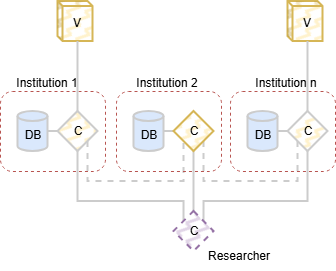

The diagram above was exported from draw.io. Its source (the exported page's mxGraphModel, read from the mxfile embedded in the PNG):
<mxGraphModel dx="1212" dy="1801" grid="1" gridSize="10" guides="1" tooltips="1" connect="1" arrows="1" fold="1" page="1" pageScale="1" pageWidth="850" pageHeight="1100" math="0" shadow="0">
  <root>
    <mxCell id="0" />
    <mxCell id="1" parent="0" />
    <mxCell id="Isf_lbRBnBz18JX9-D4n-1602" parent="1" style="rounded=1;whiteSpace=wrap;html=1;fillColor=none;dashed=1;strokeColor=#b85450;" value="" vertex="1">
      <mxGeometry height="80" width="105" x="110" y="90" as="geometry" />
    </mxCell>
    <mxCell id="Isf_lbRBnBz18JX9-D4n-1603" edge="1" parent="1" source="Isf_lbRBnBz18JX9-D4n-1604" style="edgeStyle=orthogonalEdgeStyle;rounded=0;orthogonalLoop=1;jettySize=auto;html=1;exitX=1;exitY=0.5;exitDx=0;exitDy=0;exitPerimeter=0;entryX=0;entryY=0.5;entryDx=0;entryDy=0;endArrow=none;endFill=0;strokeWidth=2;strokeColor=#CCCCCC;" target="Isf_lbRBnBz18JX9-D4n-1607">
      <mxGeometry relative="1" as="geometry" />
    </mxCell>
    <mxCell id="Isf_lbRBnBz18JX9-D4n-1604" parent="1" style="shape=cylinder3;whiteSpace=wrap;html=1;boundedLbl=1;backgroundOutline=1;size=4.999999999999943;fillColor=#dae8fc;strokeColor=#CCCCCC;strokeWidth=2;" value="DB" vertex="1">
      <mxGeometry height="40" width="30" x="127.5" y="110" as="geometry" />
    </mxCell>
    <mxCell id="Isf_lbRBnBz18JX9-D4n-1605" edge="1" parent="1" source="Isf_lbRBnBz18JX9-D4n-1607" style="edgeStyle=orthogonalEdgeStyle;rounded=0;orthogonalLoop=1;jettySize=auto;html=1;exitX=0.5;exitY=1;exitDx=0;exitDy=0;entryX=0;entryY=0;entryDx=0;entryDy=0;endArrow=none;endFill=0;strokeWidth=2;strokeColor=#CCCCCC;" target="Isf_lbRBnBz18JX9-D4n-1623">
      <mxGeometry relative="1" as="geometry">
        <Array as="points">
          <mxPoint x="187" y="200" />
          <mxPoint x="293" y="200" />
        </Array>
      </mxGeometry>
    </mxCell>
    <mxCell id="Isf_lbRBnBz18JX9-D4n-1606" edge="1" parent="1" source="Isf_lbRBnBz18JX9-D4n-1607" style="edgeStyle=orthogonalEdgeStyle;rounded=0;orthogonalLoop=1;jettySize=auto;html=1;exitX=1;exitY=1;exitDx=0;exitDy=0;entryX=0;entryY=1;entryDx=0;entryDy=0;strokeWidth=2;endArrow=none;endFill=0;strokeColor=#CCCCCC;dashed=1;" target="Isf_lbRBnBz18JX9-D4n-1622">
      <mxGeometry relative="1" as="geometry">
        <Array as="points">
          <mxPoint x="197" y="180" />
          <mxPoint x="293" y="180" />
        </Array>
      </mxGeometry>
    </mxCell>
    <mxCell id="Isf_lbRBnBz18JX9-D4n-1607" parent="1" style="rhombus;whiteSpace=wrap;html=1;fillColor=#fff2cc;strokeColor=#CCCCCC;strokeWidth=2;fillStyle=zigzag-line;" value="C" vertex="1">
      <mxGeometry height="40" width="40" x="167.5" y="110" as="geometry" />
    </mxCell>
    <mxCell id="Isf_lbRBnBz18JX9-D4n-1608" parent="1" style="shape=cube;whiteSpace=wrap;html=1;boundedLbl=1;backgroundOutline=1;darkOpacity=0.05;darkOpacity2=0.1;fillColor=#fff2cc;strokeColor=#d6b656;size=5;strokeWidth=2;fillStyle=zigzag-line;" value="V" vertex="1">
      <mxGeometry height="40" width="35" x="167.5" as="geometry" />
    </mxCell>
    <mxCell id="Isf_lbRBnBz18JX9-D4n-1609" edge="1" parent="1" source="Isf_lbRBnBz18JX9-D4n-1607" style="edgeStyle=orthogonalEdgeStyle;rounded=0;orthogonalLoop=1;jettySize=auto;html=1;exitX=0.5;exitY=0;exitDx=0;exitDy=0;entryX=0;entryY=0;entryDx=20;entryDy=40;entryPerimeter=0;endArrow=none;endFill=0;strokeColor=#CCCCCC;strokeWidth=2;" target="Isf_lbRBnBz18JX9-D4n-1608">
      <mxGeometry relative="1" as="geometry" />
    </mxCell>
    <mxCell id="Isf_lbRBnBz18JX9-D4n-1610" parent="1" style="rounded=1;whiteSpace=wrap;html=1;fillColor=none;dashed=1;strokeColor=#b85450;" value="" vertex="1">
      <mxGeometry height="80" width="105" x="340" y="90" as="geometry" />
    </mxCell>
    <mxCell id="Isf_lbRBnBz18JX9-D4n-1611" edge="1" parent="1" source="Isf_lbRBnBz18JX9-D4n-1612" style="edgeStyle=orthogonalEdgeStyle;rounded=0;orthogonalLoop=1;jettySize=auto;html=1;exitX=1;exitY=0.5;exitDx=0;exitDy=0;exitPerimeter=0;entryX=0;entryY=0.5;entryDx=0;entryDy=0;endArrow=none;endFill=0;strokeWidth=2;strokeColor=#CCCCCC;" target="Isf_lbRBnBz18JX9-D4n-1614">
      <mxGeometry relative="1" as="geometry" />
    </mxCell>
    <mxCell id="Isf_lbRBnBz18JX9-D4n-1612" parent="1" style="shape=cylinder3;whiteSpace=wrap;html=1;boundedLbl=1;backgroundOutline=1;size=4.999999999999943;fillColor=#dae8fc;strokeColor=#CCCCCC;strokeWidth=2;" value="DB" vertex="1">
      <mxGeometry height="40" width="30" x="357.5" y="110" as="geometry" />
    </mxCell>
    <mxCell id="Isf_lbRBnBz18JX9-D4n-1613" edge="1" parent="1" source="Isf_lbRBnBz18JX9-D4n-1614" style="edgeStyle=orthogonalEdgeStyle;rounded=0;orthogonalLoop=1;jettySize=auto;html=1;exitX=0.5;exitY=1;exitDx=0;exitDy=0;entryX=1;entryY=0;entryDx=0;entryDy=0;endArrow=none;endFill=0;strokeWidth=2;strokeColor=#CCCCCC;" target="Isf_lbRBnBz18JX9-D4n-1623">
      <mxGeometry relative="1" as="geometry">
        <Array as="points">
          <mxPoint x="417" y="200" />
          <mxPoint x="313" y="200" />
        </Array>
      </mxGeometry>
    </mxCell>
    <mxCell id="Isf_lbRBnBz18JX9-D4n-1614" parent="1" style="rhombus;whiteSpace=wrap;html=1;fillColor=#fff2cc;strokeColor=#CCCCCC;strokeWidth=2;fillStyle=zigzag-line;" value="C" vertex="1">
      <mxGeometry height="40" width="40" x="397.5" y="110" as="geometry" />
    </mxCell>
    <mxCell id="Isf_lbRBnBz18JX9-D4n-1615" parent="1" style="shape=cube;whiteSpace=wrap;html=1;boundedLbl=1;backgroundOutline=1;darkOpacity=0.05;darkOpacity2=0.1;fillColor=#fff2cc;strokeColor=#d6b656;size=5;strokeWidth=2;fillStyle=zigzag-line;" value="V" vertex="1">
      <mxGeometry height="40" width="35" x="397.5" as="geometry" />
    </mxCell>
    <mxCell id="Isf_lbRBnBz18JX9-D4n-1616" edge="1" parent="1" source="Isf_lbRBnBz18JX9-D4n-1614" style="edgeStyle=orthogonalEdgeStyle;rounded=0;orthogonalLoop=1;jettySize=auto;html=1;exitX=0.5;exitY=0;exitDx=0;exitDy=0;entryX=0;entryY=0;entryDx=20;entryDy=40;entryPerimeter=0;endArrow=none;endFill=0;strokeColor=#CCCCCC;strokeWidth=2;" target="Isf_lbRBnBz18JX9-D4n-1615">
      <mxGeometry relative="1" as="geometry" />
    </mxCell>
    <mxCell id="Isf_lbRBnBz18JX9-D4n-1617" parent="1" style="rounded=1;whiteSpace=wrap;html=1;fillColor=none;dashed=1;strokeColor=#b85450;" value="" vertex="1">
      <mxGeometry height="80" width="105" x="226" y="90" as="geometry" />
    </mxCell>
    <mxCell id="Isf_lbRBnBz18JX9-D4n-1618" edge="1" parent="1" source="Isf_lbRBnBz18JX9-D4n-1619" style="edgeStyle=orthogonalEdgeStyle;rounded=0;orthogonalLoop=1;jettySize=auto;html=1;exitX=1;exitY=0.5;exitDx=0;exitDy=0;exitPerimeter=0;entryX=0;entryY=0.5;entryDx=0;entryDy=0;endArrow=none;endFill=0;strokeWidth=2;strokeColor=#CCCCCC;" target="Isf_lbRBnBz18JX9-D4n-1622">
      <mxGeometry relative="1" as="geometry" />
    </mxCell>
    <mxCell id="Isf_lbRBnBz18JX9-D4n-1619" parent="1" style="shape=cylinder3;whiteSpace=wrap;html=1;boundedLbl=1;backgroundOutline=1;size=4.999999999999943;fillColor=#dae8fc;strokeColor=#CCCCCC;strokeWidth=2;" value="DB" vertex="1">
      <mxGeometry height="40" width="30" x="243.5" y="110" as="geometry" />
    </mxCell>
    <mxCell id="Isf_lbRBnBz18JX9-D4n-1620" edge="1" parent="1" source="Isf_lbRBnBz18JX9-D4n-1622" style="edgeStyle=orthogonalEdgeStyle;rounded=0;orthogonalLoop=1;jettySize=auto;html=1;exitX=0.5;exitY=1;exitDx=0;exitDy=0;entryX=0.5;entryY=0;entryDx=0;entryDy=0;endArrow=none;endFill=0;strokeWidth=2;strokeColor=#CCCCCC;" target="Isf_lbRBnBz18JX9-D4n-1623">
      <mxGeometry relative="1" as="geometry" />
    </mxCell>
    <mxCell id="Isf_lbRBnBz18JX9-D4n-1621" edge="1" parent="1" source="Isf_lbRBnBz18JX9-D4n-1622" style="edgeStyle=orthogonalEdgeStyle;rounded=0;orthogonalLoop=1;jettySize=auto;html=1;exitX=1;exitY=1;exitDx=0;exitDy=0;entryX=0;entryY=1;entryDx=0;entryDy=0;endArrow=none;endFill=0;strokeWidth=2;dashed=1;strokeColor=#CCCCCC;" target="Isf_lbRBnBz18JX9-D4n-1614">
      <mxGeometry relative="1" as="geometry">
        <Array as="points">
          <mxPoint x="314" y="180" />
          <mxPoint x="408" y="180" />
        </Array>
      </mxGeometry>
    </mxCell>
    <mxCell id="Isf_lbRBnBz18JX9-D4n-1622" parent="1" style="rhombus;whiteSpace=wrap;html=1;fillColor=#fff2cc;strokeColor=#d6b656;strokeWidth=2;fillStyle=zigzag-line;" value="C" vertex="1">
      <mxGeometry height="40" width="40" x="283.5" y="110" as="geometry" />
    </mxCell>
    <mxCell id="Isf_lbRBnBz18JX9-D4n-1623" parent="1" style="rhombus;whiteSpace=wrap;html=1;fillColor=#e1d5e7;strokeColor=#9673a6;strokeWidth=2;dashed=1;fillStyle=zigzag-line;" value="C" vertex="1">
      <mxGeometry height="40" width="40" x="283.5" y="210" as="geometry" />
    </mxCell>
    <mxCell id="Isf_lbRBnBz18JX9-D4n-1624" parent="1" style="text;html=1;whiteSpace=wrap;strokeColor=none;fillColor=none;align=center;verticalAlign=middle;rounded=0;" value="Researcher" vertex="1">
      <mxGeometry height="30" width="60" x="318.5" y="240" as="geometry" />
    </mxCell>
    <mxCell id="Isf_lbRBnBz18JX9-D4n-1625" parent="1" style="text;html=1;whiteSpace=wrap;strokeColor=none;fillColor=none;align=center;verticalAlign=middle;rounded=0;" value="Institution 1" vertex="1">
      <mxGeometry height="30" width="80" x="116.5" y="67" as="geometry" />
    </mxCell>
    <mxCell id="Isf_lbRBnBz18JX9-D4n-1626" parent="1" style="text;html=1;whiteSpace=wrap;strokeColor=none;fillColor=none;align=center;verticalAlign=middle;rounded=0;" value="Institution 2" vertex="1">
      <mxGeometry height="30" width="80" x="236.5" y="67" as="geometry" />
    </mxCell>
    <mxCell id="Isf_lbRBnBz18JX9-D4n-1627" parent="1" style="text;html=1;whiteSpace=wrap;strokeColor=none;fillColor=none;align=center;verticalAlign=middle;rounded=0;" value="Institution n" vertex="1">
      <mxGeometry height="30" width="80" x="355.5" y="67" as="geometry" />
    </mxCell>
  </root>
</mxGraphModel>